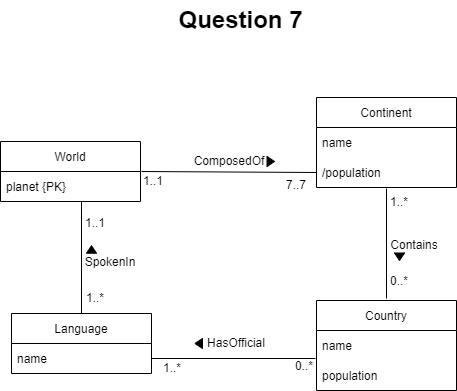

The diagram above was exported from draw.io. Its source (the exported page's mxGraphModel, read from the mxfile embedded in the PNG):
<mxGraphModel dx="1325" dy="585" grid="1" gridSize="10" guides="1" tooltips="1" connect="1" arrows="1" fold="1" page="1" pageScale="1" pageWidth="850" pageHeight="1100" math="0" shadow="0">
  <root>
    <mxCell id="0" />
    <mxCell id="1" parent="0" />
    <mxCell id="TSulh18RUXLBy6bsHy7Z-1" value="Question 7" style="text;strokeColor=none;fillColor=none;html=1;fontSize=24;fontStyle=1;verticalAlign=middle;align=center;" parent="1" vertex="1">
      <mxGeometry x="375" y="30" width="100" height="40" as="geometry" />
    </mxCell>
    <mxCell id="FdnkT1oOTXwyCNB8gOuH-2" value="Continent" style="swimlane;fontStyle=0;childLayout=stackLayout;horizontal=1;startSize=30;horizontalStack=0;resizeParent=1;resizeParentMax=0;resizeLast=0;collapsible=1;marginBottom=0;" parent="1" vertex="1">
      <mxGeometry x="501" y="127" width="140" height="90" as="geometry" />
    </mxCell>
    <mxCell id="FdnkT1oOTXwyCNB8gOuH-3" value="name" style="text;strokeColor=none;fillColor=none;align=left;verticalAlign=middle;spacingLeft=4;spacingRight=4;overflow=hidden;points=[[0,0.5],[1,0.5]];portConstraint=eastwest;rotatable=0;" parent="FdnkT1oOTXwyCNB8gOuH-2" vertex="1">
      <mxGeometry y="30" width="140" height="30" as="geometry" />
    </mxCell>
    <mxCell id="FdnkT1oOTXwyCNB8gOuH-4" value="/population" style="text;strokeColor=none;fillColor=none;align=left;verticalAlign=middle;spacingLeft=4;spacingRight=4;overflow=hidden;points=[[0,0.5],[1,0.5]];portConstraint=eastwest;rotatable=0;" parent="FdnkT1oOTXwyCNB8gOuH-2" vertex="1">
      <mxGeometry y="60" width="140" height="30" as="geometry" />
    </mxCell>
    <mxCell id="FdnkT1oOTXwyCNB8gOuH-5" value="" style="endArrow=none;html=1;rounded=0;exitX=1;exitY=0.5;exitDx=0;exitDy=0;entryX=0;entryY=0.5;entryDx=0;entryDy=0;" parent="1" target="FdnkT1oOTXwyCNB8gOuH-4" edge="1">
      <mxGeometry width="50" height="50" relative="1" as="geometry">
        <mxPoint x="326" y="201" as="sourcePoint" />
        <mxPoint x="450" y="230" as="targetPoint" />
      </mxGeometry>
    </mxCell>
    <mxCell id="FdnkT1oOTXwyCNB8gOuH-6" value="1..1" style="text;html=1;strokeColor=none;fillColor=none;align=center;verticalAlign=middle;whiteSpace=wrap;rounded=0;" parent="1" vertex="1">
      <mxGeometry x="308" y="196" width="60" height="30" as="geometry" />
    </mxCell>
    <mxCell id="FdnkT1oOTXwyCNB8gOuH-7" value="7..7" style="text;html=1;strokeColor=none;fillColor=none;align=center;verticalAlign=middle;whiteSpace=wrap;rounded=0;" parent="1" vertex="1">
      <mxGeometry x="451" y="200" width="60" height="30" as="geometry" />
    </mxCell>
    <mxCell id="FdnkT1oOTXwyCNB8gOuH-8" value="ComposedOf" style="text;html=1;strokeColor=none;fillColor=none;align=center;verticalAlign=middle;whiteSpace=wrap;rounded=0;" parent="1" vertex="1">
      <mxGeometry x="384" y="176" width="60" height="30" as="geometry" />
    </mxCell>
    <mxCell id="FdnkT1oOTXwyCNB8gOuH-9" value="Country" style="swimlane;fontStyle=0;childLayout=stackLayout;horizontal=1;startSize=30;horizontalStack=0;resizeParent=1;resizeParentMax=0;resizeLast=0;collapsible=1;marginBottom=0;" parent="1" vertex="1">
      <mxGeometry x="501" y="330" width="140" height="90" as="geometry" />
    </mxCell>
    <mxCell id="FdnkT1oOTXwyCNB8gOuH-10" value="name" style="text;strokeColor=none;fillColor=none;align=left;verticalAlign=middle;spacingLeft=4;spacingRight=4;overflow=hidden;points=[[0,0.5],[1,0.5]];portConstraint=eastwest;rotatable=0;" parent="FdnkT1oOTXwyCNB8gOuH-9" vertex="1">
      <mxGeometry y="30" width="140" height="30" as="geometry" />
    </mxCell>
    <mxCell id="FdnkT1oOTXwyCNB8gOuH-11" value="population" style="text;strokeColor=none;fillColor=none;align=left;verticalAlign=middle;spacingLeft=4;spacingRight=4;overflow=hidden;points=[[0,0.5],[1,0.5]];portConstraint=eastwest;rotatable=0;" parent="FdnkT1oOTXwyCNB8gOuH-9" vertex="1">
      <mxGeometry y="60" width="140" height="30" as="geometry" />
    </mxCell>
    <mxCell id="FdnkT1oOTXwyCNB8gOuH-12" value="" style="endArrow=none;html=1;rounded=0;entryX=0.5;entryY=0;entryDx=0;entryDy=0;" parent="1" edge="1">
      <mxGeometry width="50" height="50" relative="1" as="geometry">
        <mxPoint x="571" y="218" as="sourcePoint" />
        <mxPoint x="571" y="328" as="targetPoint" />
      </mxGeometry>
    </mxCell>
    <mxCell id="FdnkT1oOTXwyCNB8gOuH-13" value="Contains" style="text;html=1;strokeColor=none;fillColor=none;align=center;verticalAlign=middle;whiteSpace=wrap;rounded=0;" parent="1" vertex="1">
      <mxGeometry x="569" y="260" width="60" height="30" as="geometry" />
    </mxCell>
    <mxCell id="FdnkT1oOTXwyCNB8gOuH-14" value="0..*" style="text;html=1;strokeColor=none;fillColor=none;align=center;verticalAlign=middle;whiteSpace=wrap;rounded=0;" parent="1" vertex="1">
      <mxGeometry x="554" y="296" width="60" height="30" as="geometry" />
    </mxCell>
    <mxCell id="FdnkT1oOTXwyCNB8gOuH-15" value="1..*" style="text;html=1;strokeColor=none;fillColor=none;align=center;verticalAlign=middle;whiteSpace=wrap;rounded=0;" parent="1" vertex="1">
      <mxGeometry x="554" y="217" width="60" height="30" as="geometry" />
    </mxCell>
    <mxCell id="FdnkT1oOTXwyCNB8gOuH-16" value="Language" style="swimlane;fontStyle=0;childLayout=stackLayout;horizontal=1;startSize=30;horizontalStack=0;resizeParent=1;resizeParentMax=0;resizeLast=0;collapsible=1;marginBottom=0;" parent="1" vertex="1">
      <mxGeometry x="196" y="343" width="140" height="60" as="geometry" />
    </mxCell>
    <mxCell id="FdnkT1oOTXwyCNB8gOuH-17" value="name {PK}" style="text;strokeColor=none;fillColor=none;align=left;verticalAlign=middle;spacingLeft=4;spacingRight=4;overflow=hidden;points=[[0,0.5],[1,0.5]];portConstraint=eastwest;rotatable=0;" parent="FdnkT1oOTXwyCNB8gOuH-16" vertex="1">
      <mxGeometry y="30" width="140" height="30" as="geometry" />
    </mxCell>
    <mxCell id="FdnkT1oOTXwyCNB8gOuH-20" value="" style="endArrow=none;html=1;rounded=0;exitX=0.5;exitY=0;exitDx=0;exitDy=0;entryX=0.5;entryY=1;entryDx=0;entryDy=0;" parent="1" source="FdnkT1oOTXwyCNB8gOuH-16" edge="1">
      <mxGeometry width="50" height="50" relative="1" as="geometry">
        <mxPoint x="400" y="240" as="sourcePoint" />
        <mxPoint x="266" y="231" as="targetPoint" />
      </mxGeometry>
    </mxCell>
    <mxCell id="FdnkT1oOTXwyCNB8gOuH-21" value="SpokenIn" style="text;html=1;strokeColor=none;fillColor=none;align=center;verticalAlign=middle;whiteSpace=wrap;rounded=0;" parent="1" vertex="1">
      <mxGeometry x="265" y="277" width="60" height="30" as="geometry" />
    </mxCell>
    <mxCell id="FdnkT1oOTXwyCNB8gOuH-22" value="1..1" style="text;html=1;strokeColor=none;fillColor=none;align=center;verticalAlign=middle;whiteSpace=wrap;rounded=0;" parent="1" vertex="1">
      <mxGeometry x="250" y="238" width="60" height="30" as="geometry" />
    </mxCell>
    <mxCell id="FdnkT1oOTXwyCNB8gOuH-23" value="1..*" style="text;html=1;strokeColor=none;fillColor=none;align=center;verticalAlign=middle;whiteSpace=wrap;rounded=0;" parent="1" vertex="1">
      <mxGeometry x="250" y="313" width="60" height="30" as="geometry" />
    </mxCell>
    <mxCell id="FdnkT1oOTXwyCNB8gOuH-24" value="" style="endArrow=none;html=1;rounded=0;entryX=1;entryY=0.5;entryDx=0;entryDy=0;" parent="1" target="FdnkT1oOTXwyCNB8gOuH-17" edge="1">
      <mxGeometry width="50" height="50" relative="1" as="geometry">
        <mxPoint x="500" y="388" as="sourcePoint" />
        <mxPoint x="450" y="190" as="targetPoint" />
      </mxGeometry>
    </mxCell>
    <mxCell id="FdnkT1oOTXwyCNB8gOuH-25" value="HasOfficial" style="text;html=1;strokeColor=none;fillColor=none;align=center;verticalAlign=middle;whiteSpace=wrap;rounded=0;" parent="1" vertex="1">
      <mxGeometry x="391" y="358" width="60" height="30" as="geometry" />
    </mxCell>
    <mxCell id="FdnkT1oOTXwyCNB8gOuH-26" value="1..*" style="text;html=1;strokeColor=none;fillColor=none;align=center;verticalAlign=middle;whiteSpace=wrap;rounded=0;" parent="1" vertex="1">
      <mxGeometry x="327" y="383" width="60" height="30" as="geometry" />
    </mxCell>
    <mxCell id="FdnkT1oOTXwyCNB8gOuH-27" value="0..*" style="text;html=1;strokeColor=none;fillColor=none;align=center;verticalAlign=middle;whiteSpace=wrap;rounded=0;" parent="1" vertex="1">
      <mxGeometry x="459" y="381" width="60" height="30" as="geometry" />
    </mxCell>
    <mxCell id="WcYLeVUdQVl3dB99bm4s-1" value="World" style="swimlane;fontStyle=0;childLayout=stackLayout;horizontal=1;startSize=30;horizontalStack=0;resizeParent=1;resizeParentMax=0;resizeLast=0;collapsible=1;marginBottom=0;fillColor=#FFFFFF;" vertex="1" parent="1">
      <mxGeometry x="185" y="171" width="140" height="60" as="geometry" />
    </mxCell>
    <mxCell id="WcYLeVUdQVl3dB99bm4s-2" value="planet {PK}" style="text;strokeColor=none;fillColor=none;align=left;verticalAlign=middle;spacingLeft=4;spacingRight=4;overflow=hidden;points=[[0,0.5],[1,0.5]];portConstraint=eastwest;rotatable=0;" vertex="1" parent="WcYLeVUdQVl3dB99bm4s-1">
      <mxGeometry y="30" width="140" height="30" as="geometry" />
    </mxCell>
    <mxCell id="bcoGF2M1B9mJHbpAG-HT-1" value="" style="triangle;whiteSpace=wrap;html=1;fillColor=#000000;direction=west;" vertex="1" parent="1">
      <mxGeometry x="379.5" y="368" width="7.5" height="10" as="geometry" />
    </mxCell>
    <mxCell id="bcoGF2M1B9mJHbpAG-HT-2" value="" style="triangle;whiteSpace=wrap;html=1;fillColor=#000000;direction=east;" vertex="1" parent="1">
      <mxGeometry x="451.5" y="186" width="7.5" height="10" as="geometry" />
    </mxCell>
    <mxCell id="bcoGF2M1B9mJHbpAG-HT-3" value="" style="triangle;whiteSpace=wrap;html=1;fillColor=#000000;direction=south;" vertex="1" parent="1">
      <mxGeometry x="579" y="282.5" width="10" height="7.5" as="geometry" />
    </mxCell>
    <mxCell id="bcoGF2M1B9mJHbpAG-HT-4" value="" style="triangle;whiteSpace=wrap;html=1;fillColor=#000000;direction=north;" vertex="1" parent="1">
      <mxGeometry x="271" y="275.25" width="10" height="7.5" as="geometry" />
    </mxCell>
  </root>
</mxGraphModel>